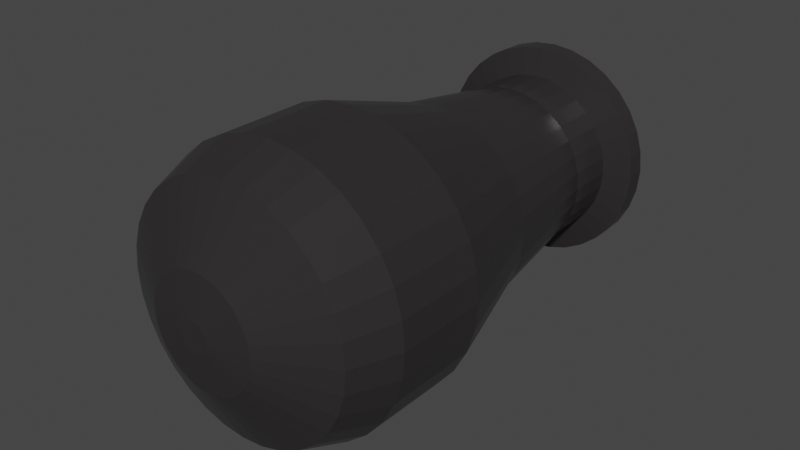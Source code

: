 # Source: Cannon.blend  (saved by Blender 2.83.19; exported with 4.5.12 LTS)
import bpy
from mathutils import Matrix  # noqa: F401  (used for matrix-valued properties, if any)

bpy.ops.wm.read_factory_settings(use_empty=True)
scene = bpy.context.scene
scene.name = 'Scene'

# ---- collections
col_collection = bpy.data.collections.new('Collection'); scene.collection.children.link(col_collection)

# ---- materials (node trees are filled in below, after node groups)
mat_x = bpy.data.materials.new('Материал')
mat_x.use_transparent_shadow = False

# ---- material node trees
mat_x.use_nodes = True; mat_x.node_tree.nodes.clear()
_N = mat_x.node_tree.nodes; _L = mat_x.node_tree.links
n0 = _N.new('ShaderNodeBsdfPrincipled'); n0.name = 'Principled BSDF'; n0.location = (10, 300)
n0.distribution = 'GGX'
n0.subsurface_method = 'BURLEY'
n0.inputs[0].default_value = (0.02879, 0.02561, 0.02661, 1.0)
n0.inputs[2].default_value = 0.2318
n0.inputs[3].default_value = 1.45
n0.inputs[13].default_value = 0.5136
n0.inputs[27].default_value = (0.0, 0.0, 0.0, 1.0)
n0.inputs[28].default_value = 1.0
n1 = _N.new('ShaderNodeOutputMaterial'); n1.name = 'Material Output'; n1.location = (300, 300)
_L.new(n0.outputs[0], n1.inputs[0])
n1.is_active_output = True

# ---- world
world_world = bpy.data.worlds.new('World'); scene.world = world_world
world_world.use_nodes = True; world_world.node_tree.nodes.clear()
_N = world_world.node_tree.nodes; _L = world_world.node_tree.links
n0 = _N.new('ShaderNodeOutputWorld'); n0.name = 'World Output'; n0.location = (300, 300)
n1 = _N.new('ShaderNodeBackground'); n1.name = 'Background'; n1.location = (10, 300)
n1.inputs[0].default_value = (0.05088, 0.05088, 0.05088, 1.0)
_L.new(n1.outputs[0], n0.inputs[0])
n0.is_active_output = True
world_world.color = (0.05088, 0.05088, 0.05088)
world_world.use_sun_shadow = False
world_world.sun_shadow_jitter_overblur = 0.0

# ---- meshes
me_x = bpy.data.meshes.new('Цилиндр')
me_x.from_pydata([(0.0, 1.0, -1.0), (0.0, 1.0, 1.0), (0.1951, 0.9808, -1.0), (0.1951, 0.9808, 1.0), (0.3827, 0.9239, -1.0), (0.3827, 0.9239, 1.0), (0.5556, 0.8315, -1.0), (0.5556, 0.8315, 1.0), (0.7071, 0.7071, -1.0), (0.7071, 0.7071, 1.0), (0.8315, 0.5556, -1.0), (0.8315, 0.5556, 1.0), (0.9239, 0.3827, -1.0), (0.9239, 0.3827, 1.0), (0.9808, 0.1951, -1.0), (0.9808, 0.1951, 1.0), (1.0, 7.55e-08, -1.0), (1.0, 7.55e-08, 1.0), (0.9808, -0.1951, -1.0), (0.9808, -0.1951, 1.0), (0.9239, -0.3827, -1.0), (0.9239, -0.3827, 1.0), (0.8315, -0.5556, -1.0), (0.8315, -0.5556, 1.0), (0.7071, -0.7071, -1.0), (0.7071, -0.7071, 1.0), (0.5556, -0.8315, -1.0), (0.5556, -0.8315, 1.0), (0.3827, -0.9239, -1.0), (0.3827, -0.9239, 1.0), (0.1951, -0.9808, -1.0), (0.1951, -0.9808, 1.0), (-3.258e-07, -1.0, -1.0), (-3.258e-07, -1.0, 1.0), (-0.1951, -0.9808, -1.0), (-0.1951, -0.9808, 1.0), (-0.3827, -0.9239, -1.0), (-0.3827, -0.9239, 1.0), (-0.5556, -0.8315, -1.0), (-0.5556, -0.8315, 1.0), (-0.7071, -0.7071, -1.0), (-0.7071, -0.7071, 1.0), (-0.8315, -0.5556, -1.0), (-0.8315, -0.5556, 1.0), (-0.9239, -0.3827, -1.0), (-0.9239, -0.3827, 1.0), (-0.9808, -0.1951, -1.0), (-0.9808, -0.1951, 1.0), (-1.0, 9.656e-07, -1.0), (-1.0, 9.656e-07, 1.0), (-0.9808, 0.1951, -1.0), (-0.9808, 0.1951, 1.0), (-0.9239, 0.3827, -1.0), (-0.9239, 0.3827, 1.0), (-0.8315, 0.5556, -1.0), (-0.8315, 0.5556, 1.0), (-0.7071, 0.7071, -1.0), (-0.7071, 0.7071, 1.0), (-0.5556, 0.8315, -1.0), (-0.5556, 0.8315, 1.0), (-0.3827, 0.9239, -1.0), (-0.3827, 0.9239, 1.0), (-0.1951, 0.9808, -1.0), (-0.1951, 0.9808, 1.0), (-3.244e-10, 0.7456, 3.478), (0.1455, 0.7313, 3.478), (0.2853, 0.6888, 3.478), (0.4142, 0.6199, 3.478), (0.5272, 0.5272, 3.478), (0.6199, 0.4142, 3.478), (0.6888, 0.2853, 3.478), (0.7313, 0.1455, 3.478), (0.7456, 1.328e-07, 3.478), (0.7313, -0.1455, 3.478), (0.6888, -0.2853, 3.478), (0.6199, -0.4142, 3.478), (0.5272, -0.5272, 3.478), (0.4142, -0.6199, 3.478), (0.2853, -0.6888, 3.478), (0.1455, -0.7313, 3.478), (-2.433e-07, -0.7456, 3.478), (-0.1455, -0.7313, 3.478), (-0.2853, -0.6888, 3.478), (-0.4142, -0.6199, 3.478), (-0.5272, -0.5272, 3.478), (-0.6199, -0.4142, 3.478), (-0.6888, -0.2853, 3.478), (-0.7313, -0.1455, 3.478), (-0.7456, 7.965e-07, 3.478), (-0.7313, 0.1455, 3.478), (-0.6888, 0.2853, 3.478), (-0.6199, 0.4142, 3.478), (-0.5272, 0.5272, 3.478), (-0.4142, 0.6199, 3.478), (-0.2853, 0.6888, 3.478), (-0.1455, 0.7313, 3.478), (8.265e-08, 0.6128, 6.075), (0.1195, 0.601, 6.075), (0.2345, 0.5661, 6.075), (0.3404, 0.5095, 6.075), (0.4333, 0.4333, 6.075), (0.5095, 0.3404, 6.075), (0.5661, 0.2345, 6.075), (0.601, 0.1195, 6.075), (0.6128, 1.624e-07, 6.075), (0.601, -0.1195, 6.075), (0.5661, -0.2345, 6.075), (0.5095, -0.3404, 6.075), (0.4333, -0.4333, 6.075), (0.3404, -0.5095, 6.075), (0.2345, -0.5661, 6.075), (0.1195, -0.601, 6.075), (-1.17e-07, -0.6128, 6.075), (-0.1195, -0.601, 6.075), (-0.2345, -0.5661, 6.075), (-0.3404, -0.5095, 6.075), (-0.4333, -0.4333, 6.075), (-0.5095, -0.3404, 6.075), (-0.5661, -0.2345, 6.075), (-0.601, -0.1195, 6.075), (-0.6128, 7.078e-07, 6.075), (-0.601, 0.1195, 6.075), (-0.5661, 0.2345, 6.075), (-0.5095, 0.3404, 6.075), (-0.4333, 0.4333, 6.075), (-0.3404, 0.5095, 6.075), (-0.2345, 0.5661, 6.075), (-0.1195, 0.601, 6.075), (1.218e-07, 0.6128, 7.099), (0.1195, 0.601, 7.099), (0.2345, 0.5661, 7.099), (0.3404, 0.5095, 7.099), (0.4333, 0.4333, 7.099), (0.5095, 0.3404, 7.099), (0.5661, 0.2345, 7.099), (0.601, 0.1195, 7.099), (0.6128, 1.624e-07, 7.099), (0.601, -0.1195, 7.099), (0.5661, -0.2345, 7.099), (0.5095, -0.3404, 7.099), (0.4333, -0.4333, 7.099), (0.3404, -0.5095, 7.099), (0.2345, -0.5661, 7.099), (0.1195, -0.601, 7.099), (-7.786e-08, -0.6128, 7.099), (-0.1195, -0.601, 7.099), (-0.2345, -0.5661, 7.099), (-0.3404, -0.5095, 7.099), (-0.4333, -0.4333, 7.099), (-0.5095, -0.3404, 7.099), (-0.5661, -0.2345, 7.099), (-0.601, -0.1195, 7.099), (-0.6128, 7.078e-07, 7.099), (-0.601, 0.1195, 7.099), (-0.5661, 0.2345, 7.099), (-0.5095, 0.3404, 7.099), (-0.4333, 0.4333, 7.099), (-0.3404, 0.5095, 7.099), (-0.2345, 0.5661, 7.099), (-0.1195, 0.601, 7.099), (-2.404e-09, 0.8089, 7.266), (0.1578, 0.7934, 7.266), (0.3096, 0.7473, 7.266), (0.4494, 0.6726, 7.266), (0.572, 0.572, 7.266), (0.6726, 0.4494, 7.266), (0.7473, 0.3096, 7.266), (0.7934, 0.1578, 7.266), (0.8089, 1.163e-07, 7.266), (0.7934, -0.1578, 7.266), (0.7473, -0.3096, 7.266), (0.6726, -0.4494, 7.266), (0.572, -0.572, 7.266), (0.4494, -0.6726, 7.266), (0.3096, -0.7473, 7.266), (0.1578, -0.7934, 7.266), (-2.66e-07, -0.8089, 7.266), (-0.1578, -0.7934, 7.266), (-0.3096, -0.7473, 7.266), (-0.4494, -0.6726, 7.266), (-0.572, -0.572, 7.266), (-0.6726, -0.4494, 7.266), (-0.7473, -0.3096, 7.266), (-0.7934, -0.1578, 7.266), (-0.8089, 8.363e-07, 7.266), (-0.7934, 0.1578, 7.266), (-0.7473, 0.3096, 7.266), (-0.6726, 0.4494, 7.266), (-0.572, 0.572, 7.266), (-0.4494, 0.6726, 7.266), (-0.3096, 0.7473, 7.266), (-0.1578, 0.7934, 7.266), (-1.069e-07, 0.5044, 7.695), (0.0984, 0.4947, 7.695), (0.193, 0.466, 7.695), (0.2802, 0.4194, 7.695), (0.3566, 0.3566, 7.695), (0.4194, 0.2802, 7.695), (0.466, 0.193, 7.695), (0.4947, 0.0984, 7.695), (0.5044, 1.163e-07, 7.695), (0.4947, -0.0984, 7.695), (0.466, -0.193, 7.695), (0.4194, -0.2802, 7.695), (0.3566, -0.3566, 7.695), (0.2802, -0.4194, 7.695), (0.193, -0.466, 7.695), (0.0984, -0.4947, 7.695), (-2.017e-07, -0.5044, 7.695), (-0.0984, -0.4947, 7.695), (-0.193, -0.466, 7.695), (-0.2802, -0.4194, 7.695), (-0.3566, -0.3566, 7.695), (-0.4194, -0.2802, 7.695), (-0.466, -0.193, 7.695), (-0.4947, -0.0984, 7.695), (-0.5044, 6.071e-07, 7.695), (-0.4947, 0.0984, 7.695), (-0.466, 0.193, 7.695), (-0.4194, 0.2802, 7.695), (-0.3566, 0.3566, 7.695), (-0.2802, 0.4194, 7.695), (-0.193, 0.466, 7.695), (-0.0984, 0.4947, 7.695), (0.1578, 0.7934, 7.695), (4.833e-09, 0.8089, 7.695), (0.3096, 0.7473, 7.695), (0.4494, 0.6726, 7.695), (0.572, 0.572, 7.695), (0.6726, 0.4494, 7.695), (0.7473, 0.3096, 7.695), (0.7934, 0.1578, 7.695), (0.8089, 1.163e-07, 7.695), (0.7934, -0.1578, 7.695), (0.7473, -0.3096, 7.695), (0.6726, -0.4494, 7.695), (0.572, -0.572, 7.695), (0.4494, -0.6726, 7.695), (0.3096, -0.7473, 7.695), (0.1578, -0.7934, 7.695), (-2.587e-07, -0.8089, 7.695), (-0.1578, -0.7934, 7.695), (-0.3096, -0.7473, 7.695), (-0.4494, -0.6726, 7.695), (-0.572, -0.572, 7.695), (-0.6726, -0.4494, 7.695), (-0.7473, -0.3096, 7.695), (-0.7934, -0.1578, 7.695), (-0.8089, 8.363e-07, 7.695), (-0.7934, 0.1578, 7.695), (-0.7473, 0.3096, 7.695), (-0.6726, 0.4494, 7.695), (-0.572, 0.572, 7.695), (-0.4494, 0.6726, 7.695), (-0.3096, 0.7473, 7.695), (-0.1578, 0.7934, 7.695), (3.99e-07, 0.5044, -0.07578), (0.0984, 0.4947, -0.07578), (0.193, 0.466, -0.07578), (0.2802, 0.4194, -0.07578), (0.3566, 0.3566, -0.07578), (0.4194, 0.2802, -0.07578), (0.466, 0.193, -0.07578), (0.4947, 0.0984, -0.07578), (0.5044, 1.163e-07, -0.07578), (0.4947, -0.0984, -0.07578), (0.466, -0.193, -0.07578), (0.4194, -0.2802, -0.07578), (0.3566, -0.3566, -0.07578), (0.2802, -0.4194, -0.07578), (0.193, -0.466, -0.07578), (0.0984, -0.4947, -0.07578), (3.042e-07, -0.5044, -0.07578), (-0.0984, -0.4947, -0.07578), (-0.193, -0.466, -0.07578), (-0.2802, -0.4194, -0.07578), (-0.3566, -0.3566, -0.07578), (-0.4194, -0.2802, -0.07578), (-0.466, -0.193, -0.07578), (-0.4947, -0.0984, -0.07578), (-0.5044, 6.071e-07, -0.07578), (-0.4947, 0.0984, -0.07578), (-0.466, 0.193, -0.07578), (-0.4194, 0.2802, -0.07578), (-0.3566, 0.3566, -0.07578), (-0.2802, 0.4194, -0.07578), (-0.193, 0.466, -0.07578), (-0.09839, 0.4947, -0.07578), (1.333e-08, 0.8716, -2.009), (0.17, 0.8549, -2.009), (0.3335, 0.8053, -2.009), (0.4842, 0.7247, -2.009), (0.6163, 0.6163, -2.009), (0.7247, 0.4842, -2.009), (0.8053, 0.3335, -2.009), (0.8549, 0.17, -2.009), (0.8716, 1.044e-07, -2.009), (0.8549, -0.17, -2.009), (0.8053, -0.3335, -2.009), (0.7247, -0.4842, -2.009), (0.6163, -0.6163, -2.009), (0.4842, -0.7247, -2.009), (0.3335, -0.8053, -2.009), (0.17, -0.8549, -2.009), (-2.707e-07, -0.8716, -2.009), (-0.17, -0.8549, -2.009), (-0.3335, -0.8053, -2.009), (-0.4842, -0.7247, -2.009), (-0.6163, -0.6163, -2.009), (-0.7247, -0.4842, -2.009), (-0.8053, -0.3335, -2.009), (-0.8549, -0.17, -2.009), (-0.8716, 8.802e-07, -2.009), (-0.8549, 0.17, -2.009), (-0.8053, 0.3335, -2.009), (-0.7247, 0.4842, -2.009), (-0.6163, 0.6163, -2.009), (-0.4842, 0.7247, -2.009), (-0.3335, 0.8053, -2.009), (-0.17, 0.8549, -2.009), (4.466e-08, 0.3993, -2.737), (0.07789, 0.3916, -2.737), (0.1528, 0.3689, -2.737), (0.2218, 0.332, -2.737), (0.2823, 0.2823, -2.737), (0.332, 0.2218, -2.737), (0.3689, 0.1528, -2.737), (0.3916, 0.07789, -2.737), (0.3993, 2.13e-07, -2.737), (0.3916, -0.07789, -2.737), (0.3689, -0.1528, -2.737), (0.332, -0.2218, -2.737), (0.2823, -0.2823, -2.737), (0.2218, -0.332, -2.737), (0.1528, -0.3689, -2.737), (0.07789, -0.3916, -2.737), (-8.543e-08, -0.3993, -2.737), (-0.07789, -0.3916, -2.737), (-0.1528, -0.3689, -2.737), (-0.2218, -0.332, -2.737), (-0.2823, -0.2823, -2.737), (-0.332, -0.2218, -2.737), (-0.3689, -0.1528, -2.737), (-0.3916, -0.07789, -2.737), (-0.3993, 5.683e-07, -2.737), (-0.3916, 0.07789, -2.737), (-0.3689, 0.1528, -2.737), (-0.332, 0.2218, -2.737), (-0.2823, 0.2823, -2.737), (-0.2218, 0.332, -2.737), (-0.1528, 0.3689, -2.737), (-0.07789, 0.3916, -2.737), (8.448e-08, 0.1083, -2.891), (0.02113, 0.1062, -2.891), (0.04145, 0.1001, -2.891), (0.06018, 0.09006, -2.891), (0.07659, 0.07659, -2.891), (0.09006, 0.06018, -2.891), (0.1001, 0.04145, -2.891), (0.1062, 0.02113, -2.891), (0.1083, 2.826e-07, -2.891), (0.1062, -0.02113, -2.891), (0.1001, -0.04145, -2.891), (0.09006, -0.06018, -2.891), (0.07659, -0.07659, -2.891), (0.06018, -0.09006, -2.891), (0.04145, -0.1001, -2.891), (0.02113, -0.1062, -2.891), (4.918e-08, -0.1083, -2.891), (-0.02113, -0.1062, -2.891), (-0.04145, -0.1001, -2.891), (-0.06018, -0.09006, -2.891), (-0.07659, -0.07659, -2.891), (-0.09006, -0.06018, -2.891), (-0.1001, -0.04145, -2.891), (-0.1062, -0.02113, -2.891), (-0.1083, 3.79e-07, -2.891), (-0.1062, 0.02113, -2.891), (-0.1001, 0.04145, -2.891), (-0.09006, 0.06018, -2.891), (-0.07659, 0.07659, -2.891), (-0.06018, 0.09006, -2.891), (-0.04145, 0.1001, -2.891), (-0.02113, 0.1062, -2.891)], [], [(0, 1, 3, 2), (2, 3, 5, 4), (4, 5, 7, 6), (6, 7, 9, 8), (8, 9, 11, 10), (10, 11, 13, 12), (12, 13, 15, 14), (14, 15, 17, 16), (16, 17, 19, 18), (18, 19, 21, 20), (20, 21, 23, 22), (22, 23, 25, 24), (24, 25, 27, 26), (26, 27, 29, 28), (28, 29, 31, 30), (30, 31, 33, 32), (32, 33, 35, 34), (34, 35, 37, 36), (36, 37, 39, 38), (38, 39, 41, 40), (40, 41, 43, 42), (42, 43, 45, 44), (44, 45, 47, 46), (46, 47, 49, 48), (48, 49, 51, 50), (50, 51, 53, 52), (52, 53, 55, 54), (54, 55, 57, 56), (56, 57, 59, 58), (58, 59, 61, 60), (45, 43, 85, 86), (60, 61, 63, 62), (62, 63, 1, 0), (16, 18, 297, 296), (88, 87, 119, 120), (63, 61, 94, 95), (19, 17, 72, 73), (37, 35, 81, 82), (55, 53, 90, 91), (11, 9, 68, 69), (29, 27, 77, 78), (47, 45, 86, 87), (3, 1, 64, 65), (1, 63, 95, 64), (21, 19, 73, 74), (39, 37, 82, 83), (57, 55, 91, 92), (13, 11, 69, 70), (31, 29, 78, 79), (49, 47, 87, 88), (5, 3, 65, 66), (23, 21, 74, 75), (41, 39, 83, 84), (59, 57, 92, 93), (15, 13, 70, 71), (33, 31, 79, 80), (51, 49, 88, 89), (7, 5, 66, 67), (25, 23, 75, 76), (43, 41, 84, 85), (61, 59, 93, 94), (17, 15, 71, 72), (35, 33, 80, 81), (53, 51, 89, 90), (9, 7, 67, 68), (27, 25, 76, 77), (123, 122, 154, 155), (75, 74, 106, 107), (89, 88, 120, 121), (76, 75, 107, 108), (90, 89, 121, 122), (77, 76, 108, 109), (91, 90, 122, 123), (78, 77, 109, 110), (65, 64, 96, 97), (92, 91, 123, 124), (79, 78, 110, 111), (66, 65, 97, 98), (93, 92, 124, 125), (80, 79, 111, 112), (67, 66, 98, 99), (94, 93, 125, 126), (81, 80, 112, 113), (68, 67, 99, 100), (95, 94, 126, 127), (82, 81, 113, 114), (69, 68, 100, 101), (64, 95, 127, 96), (83, 82, 114, 115), (70, 69, 101, 102), (84, 83, 115, 116), (71, 70, 102, 103), (85, 84, 116, 117), (72, 71, 103, 104), (86, 85, 117, 118), (73, 72, 104, 105), (87, 86, 118, 119), (74, 73, 105, 106), (131, 130, 162, 163), (110, 109, 141, 142), (97, 96, 128, 129), (124, 123, 155, 156), (111, 110, 142, 143), (98, 97, 129, 130), (125, 124, 156, 157), (112, 111, 143, 144), (99, 98, 130, 131), (126, 125, 157, 158), (113, 112, 144, 145), (100, 99, 131, 132), (127, 126, 158, 159), (114, 113, 145, 146), (101, 100, 132, 133), (96, 127, 159, 128), (115, 114, 146, 147), (102, 101, 133, 134), (116, 115, 147, 148), (103, 102, 134, 135), (117, 116, 148, 149), (104, 103, 135, 136), (118, 117, 149, 150), (105, 104, 136, 137), (119, 118, 150, 151), (106, 105, 137, 138), (120, 119, 151, 152), (107, 106, 138, 139), (121, 120, 152, 153), (108, 107, 139, 140), (122, 121, 153, 154), (109, 108, 140, 141), (166, 165, 229, 230), (158, 157, 189, 190), (145, 144, 176, 177), (132, 131, 163, 164), (159, 158, 190, 191), (146, 145, 177, 178), (133, 132, 164, 165), (128, 159, 191, 160), (147, 146, 178, 179), (134, 133, 165, 166), (148, 147, 179, 180), (135, 134, 166, 167), (149, 148, 180, 181), (136, 135, 167, 168), (150, 149, 181, 182), (137, 136, 168, 169), (151, 150, 182, 183), (138, 137, 169, 170), (152, 151, 183, 184), (139, 138, 170, 171), (153, 152, 184, 185), (140, 139, 171, 172), (154, 153, 185, 186), (141, 140, 172, 173), (155, 154, 186, 187), (142, 141, 173, 174), (129, 128, 160, 161), (156, 155, 187, 188), (143, 142, 174, 175), (130, 129, 161, 162), (157, 156, 188, 189), (144, 143, 175, 176), (204, 203, 267, 268), (180, 179, 243, 244), (167, 166, 230, 231), (181, 180, 244, 245), (168, 167, 231, 232), (182, 181, 245, 246), (169, 168, 232, 233), (183, 182, 246, 247), (170, 169, 233, 234), (184, 183, 247, 248), (171, 170, 234, 235), (185, 184, 248, 249), (172, 171, 235, 236), (186, 185, 249, 250), (173, 172, 236, 237), (187, 186, 250, 251), (174, 173, 237, 238), (161, 160, 225, 224), (188, 187, 251, 252), (175, 174, 238, 239), (162, 161, 224, 226), (189, 188, 252, 253), (176, 175, 239, 240), (163, 162, 226, 227), (190, 189, 253, 254), (177, 176, 240, 241), (164, 163, 227, 228), (191, 190, 254, 255), (178, 177, 241, 242), (165, 164, 228, 229), (160, 191, 255, 225), (179, 178, 242, 243), (192, 193, 224, 225), (193, 194, 226, 224), (194, 195, 227, 226), (195, 196, 228, 227), (196, 197, 229, 228), (197, 198, 230, 229), (198, 199, 231, 230), (199, 200, 232, 231), (200, 201, 233, 232), (201, 202, 234, 233), (202, 203, 235, 234), (203, 204, 236, 235), (204, 205, 237, 236), (205, 206, 238, 237), (206, 207, 239, 238), (207, 208, 240, 239), (208, 209, 241, 240), (209, 210, 242, 241), (210, 211, 243, 242), (211, 212, 244, 243), (212, 213, 245, 244), (213, 214, 246, 245), (214, 215, 247, 246), (215, 216, 248, 247), (216, 217, 249, 248), (217, 218, 250, 249), (218, 219, 251, 250), (219, 220, 252, 251), (220, 221, 253, 252), (221, 222, 254, 253), (222, 223, 255, 254), (223, 192, 225, 255), (257, 256, 287, 286, 285, 284, 283, 282, 281, 280, 279, 278, 277, 276, 275, 274, 273, 272, 271, 270, 269, 268, 267, 266, 265, 264, 263, 262, 261, 260, 259, 258), (218, 217, 281, 282), (205, 204, 268, 269), (219, 218, 282, 283), (206, 205, 269, 270), (193, 192, 256, 257), (220, 219, 283, 284), (207, 206, 270, 271), (194, 193, 257, 258), (221, 220, 284, 285), (208, 207, 271, 272), (195, 194, 258, 259), (222, 221, 285, 286), (209, 208, 272, 273), (196, 195, 259, 260), (223, 222, 286, 287), (210, 209, 273, 274), (197, 196, 260, 261), (192, 223, 287, 256), (211, 210, 274, 275), (198, 197, 261, 262), (212, 211, 275, 276), (199, 198, 262, 263), (213, 212, 276, 277), (200, 199, 263, 264), (214, 213, 277, 278), (201, 200, 264, 265), (215, 214, 278, 279), (202, 201, 265, 266), (216, 215, 279, 280), (203, 202, 266, 267), (217, 216, 280, 281), (305, 306, 338, 337), (34, 36, 306, 305), (52, 54, 315, 314), (8, 10, 293, 292), (26, 28, 302, 301), (44, 46, 311, 310), (0, 2, 289, 288), (62, 0, 288, 319), (18, 20, 298, 297), (36, 38, 307, 306), (54, 56, 316, 315), (10, 12, 294, 293), (28, 30, 303, 302), (46, 48, 312, 311), (2, 4, 290, 289), (20, 22, 299, 298), (38, 40, 308, 307), (56, 58, 317, 316), (12, 14, 295, 294), (30, 32, 304, 303), (48, 50, 313, 312), (4, 6, 291, 290), (22, 24, 300, 299), (40, 42, 309, 308), (58, 60, 318, 317), (14, 16, 296, 295), (32, 34, 305, 304), (50, 52, 314, 313), (6, 8, 292, 291), (24, 26, 301, 300), (42, 44, 310, 309), (60, 62, 319, 318), (340, 341, 373, 372), (292, 293, 325, 324), (319, 288, 320, 351), (306, 307, 339, 338), (293, 294, 326, 325), (307, 308, 340, 339), (294, 295, 327, 326), (308, 309, 341, 340), (295, 296, 328, 327), (309, 310, 342, 341), (296, 297, 329, 328), (310, 311, 343, 342), (297, 298, 330, 329), (311, 312, 344, 343), (298, 299, 331, 330), (312, 313, 345, 344), (299, 300, 332, 331), (313, 314, 346, 345), (300, 301, 333, 332), (314, 315, 347, 346), (301, 302, 334, 333), (288, 289, 321, 320), (315, 316, 348, 347), (302, 303, 335, 334), (289, 290, 322, 321), (316, 317, 349, 348), (303, 304, 336, 335), (290, 291, 323, 322), (317, 318, 350, 349), (304, 305, 337, 336), (291, 292, 324, 323), (318, 319, 351, 350), (352, 353, 354, 355, 356, 357, 358, 359, 360, 361, 362, 363, 364, 365, 366, 367, 368, 369, 370, 371, 372, 373, 374, 375, 376, 377, 378, 379, 380, 381, 382, 383), (327, 328, 360, 359), (341, 342, 374, 373), (328, 329, 361, 360), (342, 343, 375, 374), (329, 330, 362, 361), (343, 344, 376, 375), (330, 331, 363, 362), (344, 345, 377, 376), (331, 332, 364, 363), (345, 346, 378, 377), (332, 333, 365, 364), (346, 347, 379, 378), (333, 334, 366, 365), (320, 321, 353, 352), (347, 348, 380, 379), (334, 335, 367, 366), (321, 322, 354, 353), (348, 349, 381, 380), (335, 336, 368, 367), (322, 323, 355, 354), (349, 350, 382, 381), (336, 337, 369, 368), (323, 324, 356, 355), (350, 351, 383, 382), (337, 338, 370, 369), (324, 325, 357, 356), (351, 320, 352, 383), (338, 339, 371, 370), (325, 326, 358, 357), (339, 340, 372, 371), (326, 327, 359, 358)])
_uv = me_x.uv_layers.new(name='UVКарта')
_uv.uv.foreach_set('vector', [1.0, 0.5, 1.0, 1.0, 0.9688, 1.0, 0.9688, 0.5, 0.9688, 0.5, 0.9688, 1.0, 0.9375, 1.0, 0.9375, 0.5, 0.9375, 0.5, 0.9375, 1.0, 0.9062, 1.0, 0.9062, 0.5, 0.9062, 0.5, 0.9062, 1.0, 0.875, 1.0, 0.875, 0.5, 0.875, 0.5, 0.875, 1.0, 0.8438, 1.0, 0.8438, 0.5, 0.8438, 0.5, 0.8438, 1.0, 0.8125, 1.0, 0.8125, 0.5, 0.8125, 0.5, 0.8125, 1.0, 0.7812, 1.0, 0.7812, 0.5, 0.7812, 0.5, 0.7812, 1.0, 0.75, 1.0, 0.75, 0.5, 0.75, 0.5, 0.75, 1.0, 0.7188, 1.0, 0.7188, 0.5, 0.7188, 0.5, 0.7188, 1.0, 0.6875, 1.0, 0.6875, 0.5, 0.6875, 0.5, 0.6875, 1.0, 0.6562, 1.0, 0.6562, 0.5, 0.6562, 0.5, 0.6562, 1.0, 0.625, 1.0, 0.625, 0.5, 0.625, 0.5, 0.625, 1.0, 0.5938, 1.0, 0.5938, 0.5, 0.5938, 0.5, 0.5938, 1.0, 0.5625, 1.0, 0.5625, 0.5, 0.5625, 0.5, 0.5625, 1.0, 0.5312, 1.0, 0.5312, 0.5, 0.5312, 0.5, 0.5312, 1.0, 0.5, 1.0, 0.5, 0.5, 0.5, 0.5, 0.5, 1.0, 0.4688, 1.0, 0.4688, 0.5, 0.4688, 0.5, 0.4688, 1.0, 0.4375, 1.0, 0.4375, 0.5, 0.4375, 0.5, 0.4375, 1.0, 0.4062, 1.0, 0.4062, 0.5, 0.4062, 0.5, 0.4062, 1.0, 0.375, 1.0, 0.375, 0.5, 0.375, 0.5, 0.375, 1.0, 0.3438, 1.0, 0.3438, 0.5, 0.3438, 0.5, 0.3438, 1.0, 0.3125, 1.0, 0.3125, 0.5, 0.3125, 0.5, 0.3125, 1.0, 0.2812, 1.0, 0.2812, 0.5, 0.2812, 0.5, 0.2812, 1.0, 0.25, 1.0, 0.25, 0.5, 0.25, 0.5, 0.25, 1.0, 0.2188, 1.0, 0.2188, 0.5, 0.2188, 0.5, 0.2188, 1.0, 0.1875, 1.0, 0.1875, 0.5, 0.1875, 0.5, 0.1875, 1.0, 0.1562, 1.0, 0.1562, 0.5, 0.1562, 0.5, 0.1562, 1.0, 0.125, 1.0, 0.125, 0.5, 0.125, 0.5, 0.125, 1.0, 0.09375, 1.0, 0.09375, 0.5, 0.09375, 0.5, 0.09375, 1.0, 0.0625, 1.0, 0.0625, 0.5, 0.3125, 1.0, 0.3438, 1.0, 0.3438, 1.0, 0.3125, 1.0, 0.0625, 0.5, 0.0625, 1.0, 0.03125, 1.0, 0.03125, 0.5, 0.03125, 0.5, 0.03125, 1.0, 0.0, 1.0, 0.0, 0.5, 0.75, 0.5, 0.7188, 0.5, 0.7188, 0.5, 0.75, 0.5, 0.25, 1.0, 0.2812, 1.0, 0.2812, 1.0, 0.25, 1.0, 0.03125, 1.0, 0.0625, 1.0, 0.0625, 1.0, 0.03125, 1.0, 0.7188, 1.0, 0.75, 1.0, 0.75, 1.0, 0.7188, 1.0, 0.4375, 1.0, 0.4688, 1.0, 0.4688, 1.0, 0.4375, 1.0, 0.1562, 1.0, 0.1875, 1.0, 0.1875, 1.0, 0.1562, 1.0, 0.8438, 1.0, 0.875, 1.0, 0.875, 1.0, 0.8438, 1.0, 0.5625, 1.0, 0.5938, 1.0, 0.5938, 1.0, 0.5625, 1.0, 0.2812, 1.0, 0.3125, 1.0, 0.3125, 1.0, 0.2812, 1.0, 0.9688, 1.0, 1.0, 1.0, 1.0, 1.0, 0.9688, 1.0, 0.0, 1.0, 0.03125, 1.0, 0.03125, 1.0, 0.0, 1.0, 0.6875, 1.0, 0.7188, 1.0, 0.7188, 1.0, 0.6875, 1.0, 0.4062, 1.0, 0.4375, 1.0, 0.4375, 1.0, 0.4062, 1.0, 0.125, 1.0, 0.1562, 1.0, 0.1562, 1.0, 0.125, 1.0, 0.8125, 1.0, 0.8438, 1.0, 0.8438, 1.0, 0.8125, 1.0, 0.5312, 1.0, 0.5625, 1.0, 0.5625, 1.0, 0.5312, 1.0, 0.25, 1.0, 0.2812, 1.0, 0.2812, 1.0, 0.25, 1.0, 0.9375, 1.0, 0.9688, 1.0, 0.9688, 1.0, 0.9375, 1.0, 0.6562, 1.0, 0.6875, 1.0, 0.6875, 1.0, 0.6562, 1.0, 0.375, 1.0, 0.4062, 1.0, 0.4062, 1.0, 0.375, 1.0, 0.09375, 1.0, 0.125, 1.0, 0.125, 1.0, 0.09375, 1.0, 0.7812, 1.0, 0.8125, 1.0, 0.8125, 1.0, 0.7812, 1.0, 0.5, 1.0, 0.5312, 1.0, 0.5312, 1.0, 0.5, 1.0, 0.2188, 1.0, 0.25, 1.0, 0.25, 1.0, 0.2188, 1.0, 0.9062, 1.0, 0.9375, 1.0, 0.9375, 1.0, 0.9062, 1.0, 0.625, 1.0, 0.6562, 1.0, 0.6562, 1.0, 0.625, 1.0, 0.3438, 1.0, 0.375, 1.0, 0.375, 1.0, 0.3438, 1.0, 0.0625, 1.0, 0.09375, 1.0, 0.09375, 1.0, 0.0625, 1.0, 0.75, 1.0, 0.7812, 1.0, 0.7812, 1.0, 0.75, 1.0, 0.4688, 1.0, 0.5, 1.0, 0.5, 1.0, 0.4688, 1.0, 0.1875, 1.0, 0.2188, 1.0, 0.2188, 1.0, 0.1875, 1.0, 0.875, 1.0, 0.9062, 1.0, 0.9062, 1.0, 0.875, 1.0, 0.5938, 1.0, 0.625, 1.0, 0.625, 1.0, 0.5938, 1.0, 0.1562, 1.0, 0.1875, 1.0, 0.1875, 1.0, 0.1562, 1.0, 0.6562, 1.0, 0.6875, 1.0, 0.6875, 1.0, 0.6562, 1.0, 0.2188, 1.0, 0.25, 1.0, 0.25, 1.0, 0.2188, 1.0, 0.625, 1.0, 0.6562, 1.0, 0.6562, 1.0, 0.625, 1.0, 0.1875, 1.0, 0.2188, 1.0, 0.2188, 1.0, 0.1875, 1.0, 0.5938, 1.0, 0.625, 1.0, 0.625, 1.0, 0.5938, 1.0, 0.1562, 1.0, 0.1875, 1.0, 0.1875, 1.0, 0.1562, 1.0, 0.5625, 1.0, 0.5938, 1.0, 0.5938, 1.0, 0.5625, 1.0, 0.9688, 1.0, 1.0, 1.0, 1.0, 1.0, 0.9688, 1.0, 0.125, 1.0, 0.1562, 1.0, 0.1562, 1.0, 0.125, 1.0, 0.5312, 1.0, 0.5625, 1.0, 0.5625, 1.0, 0.5312, 1.0, 0.9375, 1.0, 0.9688, 1.0, 0.9688, 1.0, 0.9375, 1.0, 0.09375, 1.0, 0.125, 1.0, 0.125, 1.0, 0.09375, 1.0, 0.5, 1.0, 0.5312, 1.0, 0.5312, 1.0, 0.5, 1.0, 0.9062, 1.0, 0.9375, 1.0, 0.9375, 1.0, 0.9062, 1.0, 0.0625, 1.0, 0.09375, 1.0, 0.09375, 1.0, 0.0625, 1.0, 0.4688, 1.0, 0.5, 1.0, 0.5, 1.0, 0.4688, 1.0, 0.875, 1.0, 0.9062, 1.0, 0.9062, 1.0, 0.875, 1.0, 0.03125, 1.0, 0.0625, 1.0, 0.0625, 1.0, 0.03125, 1.0, 0.4375, 1.0, 0.4688, 1.0, 0.4688, 1.0, 0.4375, 1.0, 0.8438, 1.0, 0.875, 1.0, 0.875, 1.0, 0.8438, 1.0, 0.0, 1.0, 0.03125, 1.0, 0.03125, 1.0, 0.0, 1.0, 0.4062, 1.0, 0.4375, 1.0, 0.4375, 1.0, 0.4062, 1.0, 0.8125, 1.0, 0.8438, 1.0, 0.8438, 1.0, 0.8125, 1.0, 0.375, 1.0, 0.4062, 1.0, 0.4062, 1.0, 0.375, 1.0, 0.7812, 1.0, 0.8125, 1.0, 0.8125, 1.0, 0.7812, 1.0, 0.3438, 1.0, 0.375, 1.0, 0.375, 1.0, 0.3438, 1.0, 0.75, 1.0, 0.7812, 1.0, 0.7812, 1.0, 0.75, 1.0, 0.3125, 1.0, 0.3438, 1.0, 0.3438, 1.0, 0.3125, 1.0, 0.7188, 1.0, 0.75, 1.0, 0.75, 1.0, 0.7188, 1.0, 0.2812, 1.0, 0.3125, 1.0, 0.3125, 1.0, 0.2812, 1.0, 0.6875, 1.0, 0.7188, 1.0, 0.7188, 1.0, 0.6875, 1.0, 0.9062, 1.0, 0.9375, 1.0, 0.9375, 1.0, 0.9062, 1.0, 0.5625, 1.0, 0.5938, 1.0, 0.5938, 1.0, 0.5625, 1.0, 0.9688, 1.0, 1.0, 1.0, 1.0, 1.0, 0.9688, 1.0, 0.125, 1.0, 0.1562, 1.0, 0.1562, 1.0, 0.125, 1.0, 0.5312, 1.0, 0.5625, 1.0, 0.5625, 1.0, 0.5312, 1.0, 0.9375, 1.0, 0.9688, 1.0, 0.9688, 1.0, 0.9375, 1.0, 0.09375, 1.0, 0.125, 1.0, 0.125, 1.0, 0.09375, 1.0, 0.5, 1.0, 0.5312, 1.0, 0.5312, 1.0, 0.5, 1.0, 0.9062, 1.0, 0.9375, 1.0, 0.9375, 1.0, 0.9062, 1.0, 0.0625, 1.0, 0.09375, 1.0, 0.09375, 1.0, 0.0625, 1.0, 0.4688, 1.0, 0.5, 1.0, 0.5, 1.0, 0.4688, 1.0, 0.875, 1.0, 0.9062, 1.0, 0.9062, 1.0, 0.875, 1.0, 0.03125, 1.0, 0.0625, 1.0, 0.0625, 1.0, 0.03125, 1.0, 0.4375, 1.0, 0.4688, 1.0, 0.4688, 1.0, 0.4375, 1.0, 0.8438, 1.0, 0.875, 1.0, 0.875, 1.0, 0.8438, 1.0, 0.0, 1.0, 0.03125, 1.0, 0.03125, 1.0, 0.0, 1.0, 0.4062, 1.0, 0.4375, 1.0, 0.4375, 1.0, 0.4062, 1.0, 0.8125, 1.0, 0.8438, 1.0, 0.8438, 1.0, 0.8125, 1.0, 0.375, 1.0, 0.4062, 1.0, 0.4062, 1.0, 0.375, 1.0, 0.7812, 1.0, 0.8125, 1.0, 0.8125, 1.0, 0.7812, 1.0, 0.3438, 1.0, 0.375, 1.0, 0.375, 1.0, 0.3438, 1.0, 0.75, 1.0, 0.7812, 1.0, 0.7812, 1.0, 0.75, 1.0, 0.3125, 1.0, 0.3438, 1.0, 0.3438, 1.0, 0.3125, 1.0, 0.7188, 1.0, 0.75, 1.0, 0.75, 1.0, 0.7188, 1.0, 0.2812, 1.0, 0.3125, 1.0, 0.3125, 1.0, 0.2812, 1.0, 0.6875, 1.0, 0.7188, 1.0, 0.7188, 1.0, 0.6875, 1.0, 0.25, 1.0, 0.2812, 1.0, 0.2812, 1.0, 0.25, 1.0, 0.6562, 1.0, 0.6875, 1.0, 0.6875, 1.0, 0.6562, 1.0, 0.2188, 1.0, 0.25, 1.0, 0.25, 1.0, 0.2188, 1.0, 0.625, 1.0, 0.6562, 1.0, 0.6562, 1.0, 0.625, 1.0, 0.1875, 1.0, 0.2188, 1.0, 0.2188, 1.0, 0.1875, 1.0, 0.5938, 1.0, 0.625, 1.0, 0.625, 1.0, 0.5938, 1.0, 0.8125, 1.0, 0.8438, 1.0, 0.8438, 1.0, 0.8125, 1.0, 0.0625, 1.0, 0.09375, 1.0, 0.09375, 1.0, 0.0625, 1.0, 0.4688, 1.0, 0.5, 1.0, 0.5, 1.0, 0.4688, 1.0, 0.875, 1.0, 0.9062, 1.0, 0.9062, 1.0, 0.875, 1.0, 0.03125, 1.0, 0.0625, 1.0, 0.0625, 1.0, 0.03125, 1.0, 0.4375, 1.0, 0.4688, 1.0, 0.4688, 1.0, 0.4375, 1.0, 0.8438, 1.0, 0.875, 1.0, 0.875, 1.0, 0.8438, 1.0, 0.0, 1.0, 0.03125, 1.0, 0.03125, 1.0, 0.0, 1.0, 0.4062, 1.0, 0.4375, 1.0, 0.4375, 1.0, 0.4062, 1.0, 0.8125, 1.0, 0.8438, 1.0, 0.8438, 1.0, 0.8125, 1.0, 0.375, 1.0, 0.4062, 1.0, 0.4062, 1.0, 0.375, 1.0, 0.7812, 1.0, 0.8125, 1.0, 0.8125, 1.0, 0.7812, 1.0, 0.3438, 1.0, 0.375, 1.0, 0.375, 1.0, 0.3438, 1.0, 0.75, 1.0, 0.7812, 1.0, 0.7812, 1.0, 0.75, 1.0, 0.3125, 1.0, 0.3438, 1.0, 0.3438, 1.0, 0.3125, 1.0, 0.7188, 1.0, 0.75, 1.0, 0.75, 1.0, 0.7188, 1.0, 0.2812, 1.0, 0.3125, 1.0, 0.3125, 1.0, 0.2812, 1.0, 0.6875, 1.0, 0.7188, 1.0, 0.7188, 1.0, 0.6875, 1.0, 0.25, 1.0, 0.2812, 1.0, 0.2812, 1.0, 0.25, 1.0, 0.6562, 1.0, 0.6875, 1.0, 0.6875, 1.0, 0.6562, 1.0, 0.2188, 1.0, 0.25, 1.0, 0.25, 1.0, 0.2188, 1.0, 0.625, 1.0, 0.6562, 1.0, 0.6562, 1.0, 0.625, 1.0, 0.1875, 1.0, 0.2188, 1.0, 0.2188, 1.0, 0.1875, 1.0, 0.5938, 1.0, 0.625, 1.0, 0.625, 1.0, 0.5938, 1.0, 0.1562, 1.0, 0.1875, 1.0, 0.1875, 1.0, 0.1562, 1.0, 0.5625, 1.0, 0.5938, 1.0, 0.5938, 1.0, 0.5625, 1.0, 0.9688, 1.0, 1.0, 1.0, 1.0, 1.0, 0.9688, 1.0, 0.125, 1.0, 0.1562, 1.0, 0.1562, 1.0, 0.125, 1.0, 0.5312, 1.0, 0.5625, 1.0, 0.5625, 1.0, 0.5312, 1.0, 0.9375, 1.0, 0.9688, 1.0, 0.9688, 1.0, 0.9375, 1.0, 0.09375, 1.0, 0.125, 1.0, 0.125, 1.0, 0.09375, 1.0, 0.5, 1.0, 0.5312, 1.0, 0.5312, 1.0, 0.5, 1.0, 0.3558, 0.1442, 0.3744, 0.1669, 0.3744, 0.1669, 0.3558, 0.1442, 0.375, 1.0, 0.4062, 1.0, 0.4062, 1.0, 0.375, 1.0, 0.7812, 1.0, 0.8125, 1.0, 0.8125, 1.0, 0.7812, 1.0, 0.3438, 1.0, 0.375, 1.0, 0.375, 1.0, 0.3438, 1.0, 0.75, 1.0, 0.7812, 1.0, 0.7812, 1.0, 0.75, 1.0, 0.3125, 1.0, 0.3438, 1.0, 0.3438, 1.0, 0.3125, 1.0, 0.7188, 1.0, 0.75, 1.0, 0.75, 1.0, 0.7188, 1.0, 0.2812, 1.0, 0.3125, 1.0, 0.3125, 1.0, 0.2812, 1.0, 0.6875, 1.0, 0.7188, 1.0, 0.7188, 1.0, 0.6875, 1.0, 0.25, 1.0, 0.2812, 1.0, 0.2812, 1.0, 0.25, 1.0, 0.6562, 1.0, 0.6875, 1.0, 0.6875, 1.0, 0.6562, 1.0, 0.2188, 1.0, 0.25, 1.0, 0.25, 1.0, 0.2188, 1.0, 0.625, 1.0, 0.6562, 1.0, 0.6562, 1.0, 0.625, 1.0, 0.1875, 1.0, 0.2188, 1.0, 0.2188, 1.0, 0.1875, 1.0, 0.5938, 1.0, 0.625, 1.0, 0.625, 1.0, 0.5938, 1.0, 0.1562, 1.0, 0.1875, 1.0, 0.1875, 1.0, 0.1562, 1.0, 0.5625, 1.0, 0.5938, 1.0, 0.5938, 1.0, 0.5625, 1.0, 0.9688, 1.0, 1.0, 1.0, 1.0, 1.0, 0.9688, 1.0, 0.125, 1.0, 0.1562, 1.0, 0.1562, 1.0, 0.125, 1.0, 0.5312, 1.0, 0.5625, 1.0, 0.5625, 1.0, 0.5312, 1.0, 0.9375, 1.0, 0.9688, 1.0, 0.9688, 1.0, 0.9375, 1.0, 0.09375, 1.0, 0.125, 1.0, 0.125, 1.0, 0.09375, 1.0, 0.5, 1.0, 0.5312, 1.0, 0.5312, 1.0, 0.5, 1.0, 0.9062, 1.0, 0.9375, 1.0, 0.9375, 1.0, 0.9062, 1.0, 0.0625, 1.0, 0.09375, 1.0, 0.09375, 1.0, 0.0625, 1.0, 0.4688, 1.0, 0.5, 1.0, 0.5, 1.0, 0.4688, 1.0, 0.875, 1.0, 0.9062, 1.0, 0.9062, 1.0, 0.875, 1.0, 0.03125, 1.0, 0.0625, 1.0, 0.0625, 1.0, 0.03125, 1.0, 0.4375, 1.0, 0.4688, 1.0, 0.4688, 1.0, 0.4375, 1.0, 0.8438, 1.0, 0.875, 1.0, 0.875, 1.0, 0.8438, 1.0, 0.0, 1.0, 0.03125, 1.0, 0.03125, 1.0, 0.0, 1.0, 0.4062, 1.0, 0.4375, 1.0, 0.4375, 1.0, 0.4062, 1.0, 0.25, 0.3996, 0.2792, 0.3968, 0.2968, 0.4854, 0.25, 0.49, 0.2792, 0.3968, 0.3073, 0.3883, 0.3418, 0.4717, 0.2968, 0.4854, 0.3073, 0.3883, 0.3331, 0.3744, 0.3833, 0.4496, 0.3418, 0.4717, 0.3331, 0.3744, 0.3558, 0.3558, 0.4197, 0.4197, 0.3833, 0.4496, 0.3558, 0.3558, 0.3744, 0.3331, 0.4496, 0.3833, 0.4197, 0.4197, 0.3744, 0.3331, 0.3883, 0.3073, 0.4717, 0.3418, 0.4496, 0.3833, 0.3883, 0.3073, 0.3968, 0.2792, 0.4854, 0.2968, 0.4717, 0.3418, 0.3968, 0.2792, 0.3996, 0.25, 0.49, 0.25, 0.4854, 0.2968, 0.3996, 0.25, 0.3968, 0.2208, 0.4854, 0.2032, 0.49, 0.25, 0.3968, 0.2208, 0.3883, 0.1927, 0.4717, 0.1582, 0.4854, 0.2032, 0.3883, 0.1927, 0.3744, 0.1669, 0.4496, 0.1167, 0.4717, 0.1582, 0.3744, 0.1669, 0.3558, 0.1442, 0.4197, 0.08029, 0.4496, 0.1167, 0.3558, 0.1442, 0.3331, 0.1256, 0.3833, 0.05045, 0.4197, 0.08029, 0.3331, 0.1256, 0.3073, 0.1117, 0.3418, 0.02827, 0.3833, 0.05045, 0.3073, 0.1117, 0.2792, 0.1032, 0.2968, 0.01461, 0.3418, 0.02827, 0.2792, 0.1032, 0.25, 0.1004, 0.25, 0.01, 0.2968, 0.01461, 0.25, 0.1004, 0.2208, 0.1032, 0.2032, 0.01461, 0.25, 0.01, 0.2208, 0.1032, 0.1927, 0.1117, 0.1582, 0.02827, 0.2032, 0.01461, 0.1927, 0.1117, 0.1669, 0.1256, 0.1167, 0.05045, 0.1582, 0.02827, 0.1669, 0.1256, 0.1442, 0.1442, 0.08029, 0.08029, 0.1167, 0.05045, 0.1442, 0.1442, 0.1256, 0.1669, 0.05045, 0.1167, 0.08029, 0.08029, 0.1256, 0.1669, 0.1117, 0.1927, 0.02827, 0.1582, 0.05045, 0.1167, 0.1117, 0.1927, 0.1032, 0.2208, 0.01461, 0.2032, 0.02827, 0.1582, 0.1032, 0.2208, 0.1004, 0.25, 0.01, 0.25, 0.01461, 0.2032, 0.1004, 0.25, 0.1032, 0.2792, 0.01461, 0.2968, 0.01, 0.25, 0.1032, 0.2792, 0.1117, 0.3073, 0.02827, 0.3418, 0.01461, 0.2968, 0.1117, 0.3073, 0.1256, 0.3331, 0.05045, 0.3833, 0.02827, 0.3418, 0.1256, 0.3331, 0.1442, 0.3558, 0.08029, 0.4197, 0.05045, 0.3833, 0.1442, 0.3558, 0.1669, 0.3744, 0.1167, 0.4496, 0.08029, 0.4197, 0.1669, 0.3744, 0.1927, 0.3883, 0.1582, 0.4717, 0.1167, 0.4496, 0.1927, 0.3883, 0.2208, 0.3968, 0.2032, 0.4854, 0.1582, 0.4717, 0.2208, 0.3968, 0.25, 0.3996, 0.25, 0.49, 0.2032, 0.4854, 0.2792, 0.3968, 0.25, 0.3996, 0.2208, 0.3968, 0.1927, 0.3883, 0.1669, 0.3744, 0.1442, 0.3558, 0.1256, 0.3331, 0.1117, 0.3073, 0.1032, 0.2792, 0.1004, 0.25, 0.1032, 0.2208, 0.1117, 0.1927, 0.1256, 0.1669, 0.1442, 0.1442, 0.1669, 0.1256, 0.1927, 0.1117, 0.2208, 0.1032, 0.25, 0.1004, 0.2792, 0.1032, 0.3073, 0.1117, 0.3331, 0.1256, 0.3558, 0.1442, 0.3744, 0.1669, 0.3883, 0.1927, 0.3968, 0.2208, 0.3996, 0.25, 0.3968, 0.2792, 0.3883, 0.3073, 0.3744, 0.3331, 0.3558, 0.3558, 0.3331, 0.3744, 0.3073, 0.3883, 0.1117, 0.3073, 0.1032, 0.2792, 0.1032, 0.2792, 0.1117, 0.3073, 0.3331, 0.1256, 0.3558, 0.1442, 0.3558, 0.1442, 0.3331, 0.1256, 0.1256, 0.3331, 0.1117, 0.3073, 0.1117, 0.3073, 0.1256, 0.3331, 0.3073, 0.1117, 0.3331, 0.1256, 0.3331, 0.1256, 0.3073, 0.1117, 0.2792, 0.3968, 0.25, 0.3996, 0.25, 0.3996, 0.2792, 0.3968, 0.1442, 0.3558, 0.1256, 0.3331, 0.1256, 0.3331, 0.1442, 0.3558, 0.2792, 0.1032, 0.3073, 0.1117, 0.3073, 0.1117, 0.2792, 0.1032, 0.3073, 0.3883, 0.2792, 0.3968, 0.2792, 0.3968, 0.3073, 0.3883, 0.1669, 0.3744, 0.1442, 0.3558, 0.1442, 0.3558, 0.1669, 0.3744, 0.25, 0.1004, 0.2792, 0.1032, 0.2792, 0.1032, 0.25, 0.1004, 0.3331, 0.3744, 0.3073, 0.3883, 0.3073, 0.3883, 0.3331, 0.3744, 0.1927, 0.3883, 0.1669, 0.3744, 0.1669, 0.3744, 0.1927, 0.3883, 0.2208, 0.1032, 0.25, 0.1004, 0.25, 0.1004, 0.2208, 0.1032, 0.3558, 0.3558, 0.3331, 0.3744, 0.3331, 0.3744, 0.3558, 0.3558, 0.2208, 0.3968, 0.1927, 0.3883, 0.1927, 0.3883, 0.2208, 0.3968, 0.1927, 0.1117, 0.2208, 0.1032, 0.2208, 0.1032, 0.1927, 0.1117, 0.3744, 0.3331, 0.3558, 0.3558, 0.3558, 0.3558, 0.3744, 0.3331, 0.25, 0.3996, 0.2208, 0.3968, 0.2208, 0.3968, 0.25, 0.3996, 0.1669, 0.1256, 0.1927, 0.1117, 0.1927, 0.1117, 0.1669, 0.1256, 0.3883, 0.3073, 0.3744, 0.3331, 0.3744, 0.3331, 0.3883, 0.3073, 0.1442, 0.1442, 0.1669, 0.1256, 0.1669, 0.1256, 0.1442, 0.1442, 0.3968, 0.2792, 0.3883, 0.3073, 0.3883, 0.3073, 0.3968, 0.2792, 0.1256, 0.1669, 0.1442, 0.1442, 0.1442, 0.1442, 0.1256, 0.1669, 0.3996, 0.25, 0.3968, 0.2792, 0.3968, 0.2792, 0.3996, 0.25, 0.1117, 0.1927, 0.1256, 0.1669, 0.1256, 0.1669, 0.1117, 0.1927, 0.3968, 0.2208, 0.3996, 0.25, 0.3996, 0.25, 0.3968, 0.2208, 0.1032, 0.2208, 0.1117, 0.1927, 0.1117, 0.1927, 0.1032, 0.2208, 0.3883, 0.1927, 0.3968, 0.2208, 0.3968, 0.2208, 0.3883, 0.1927, 0.1004, 0.25, 0.1032, 0.2208, 0.1032, 0.2208, 0.1004, 0.25, 0.3744, 0.1669, 0.3883, 0.1927, 0.3883, 0.1927, 0.3744, 0.1669, 0.1032, 0.2792, 0.1004, 0.25, 0.1004, 0.25, 0.1032, 0.2792, 0.4688, 0.5, 0.4375, 0.5, 0.4375, 0.5, 0.4688, 0.5, 0.4688, 0.5, 0.4375, 0.5, 0.4375, 0.5, 0.4688, 0.5, 0.1875, 0.5, 0.1562, 0.5, 0.1562, 0.5, 0.1875, 0.5, 0.875, 0.5, 0.8438, 0.5, 0.8438, 0.5, 0.875, 0.5, 0.5938, 0.5, 0.5625, 0.5, 0.5625, 0.5, 0.5938, 0.5, 0.3125, 0.5, 0.2812, 0.5, 0.2812, 0.5, 0.3125, 0.5, 1.0, 0.5, 0.9688, 0.5, 0.9688, 0.5, 1.0, 0.5, 0.03125, 0.5, 0.0, 0.5, 0.0, 0.5, 0.03125, 0.5, 0.7188, 0.5, 0.6875, 0.5, 0.6875, 0.5, 0.7188, 0.5, 0.4375, 0.5, 0.4062, 0.5, 0.4062, 0.5, 0.4375, 0.5, 0.1562, 0.5, 0.125, 0.5, 0.125, 0.5, 0.1562, 0.5, 0.8438, 0.5, 0.8125, 0.5, 0.8125, 0.5, 0.8438, 0.5, 0.5625, 0.5, 0.5312, 0.5, 0.5312, 0.5, 0.5625, 0.5, 0.2812, 0.5, 0.25, 0.5, 0.25, 0.5, 0.2812, 0.5, 0.9688, 0.5, 0.9375, 0.5, 0.9375, 0.5, 0.9688, 0.5, 0.6875, 0.5, 0.6562, 0.5, 0.6562, 0.5, 0.6875, 0.5, 0.4062, 0.5, 0.375, 0.5, 0.375, 0.5, 0.4062, 0.5, 0.125, 0.5, 0.09375, 0.5, 0.09375, 0.5, 0.125, 0.5, 0.8125, 0.5, 0.7812, 0.5, 0.7812, 0.5, 0.8125, 0.5, 0.5312, 0.5, 0.5, 0.5, 0.5, 0.5, 0.5312, 0.5, 0.25, 0.5, 0.2188, 0.5, 0.2188, 0.5, 0.25, 0.5, 0.9375, 0.5, 0.9062, 0.5, 0.9062, 0.5, 0.9375, 0.5, 0.6562, 0.5, 0.625, 0.5, 0.625, 0.5, 0.6562, 0.5, 0.375, 0.5, 0.3438, 0.5, 0.3438, 0.5, 0.375, 0.5, 0.09375, 0.5, 0.0625, 0.5, 0.0625, 0.5, 0.09375, 0.5, 0.7812, 0.5, 0.75, 0.5, 0.75, 0.5, 0.7812, 0.5, 0.5, 0.5, 0.4688, 0.5, 0.4688, 0.5, 0.5, 0.5, 0.2188, 0.5, 0.1875, 0.5, 0.1875, 0.5, 0.2188, 0.5, 0.9062, 0.5, 0.875, 0.5, 0.875, 0.5, 0.9062, 0.5, 0.625, 0.5, 0.5938, 0.5, 0.5938, 0.5, 0.625, 0.5, 0.3438, 0.5, 0.3125, 0.5, 0.3125, 0.5, 0.3438, 0.5, 0.0625, 0.5, 0.03125, 0.5, 0.03125, 0.5, 0.0625, 0.5, 0.375, 0.5, 0.3438, 0.5, 0.3438, 0.5, 0.375, 0.5, 0.875, 0.5, 0.8438, 0.5, 0.8438, 0.5, 0.875, 0.5, 0.03125, 0.5, 0.0, 0.5, 0.0, 0.5, 0.03125, 0.5, 0.4375, 0.5, 0.4062, 0.5, 0.4062, 0.5, 0.4375, 0.5, 0.8438, 0.5, 0.8125, 0.5, 0.8125, 0.5, 0.8438, 0.5, 0.4062, 0.5, 0.375, 0.5, 0.375, 0.5, 0.4062, 0.5, 0.8125, 0.5, 0.7812, 0.5, 0.7812, 0.5, 0.8125, 0.5, 0.375, 0.5, 0.3438, 0.5, 0.3438, 0.5, 0.375, 0.5, 0.7812, 0.5, 0.75, 0.5, 0.75, 0.5, 0.7812, 0.5, 0.3438, 0.5, 0.3125, 0.5, 0.3125, 0.5, 0.3438, 0.5, 0.75, 0.5, 0.7188, 0.5, 0.7188, 0.5, 0.75, 0.5, 0.3125, 0.5, 0.2812, 0.5, 0.2812, 0.5, 0.3125, 0.5, 0.7188, 0.5, 0.6875, 0.5, 0.6875, 0.5, 0.7188, 0.5, 0.2812, 0.5, 0.25, 0.5, 0.25, 0.5, 0.2812, 0.5, 0.6875, 0.5, 0.6562, 0.5, 0.6562, 0.5, 0.6875, 0.5, 0.25, 0.5, 0.2188, 0.5, 0.2188, 0.5, 0.25, 0.5, 0.6562, 0.5, 0.625, 0.5, 0.625, 0.5, 0.6562, 0.5, 0.2188, 0.5, 0.1875, 0.5, 0.1875, 0.5, 0.2188, 0.5, 0.625, 0.5, 0.5938, 0.5, 0.5938, 0.5, 0.625, 0.5, 0.1875, 0.5, 0.1562, 0.5, 0.1562, 0.5, 0.1875, 0.5, 0.5938, 0.5, 0.5625, 0.5, 0.5625, 0.5, 0.5938, 0.5, 1.0, 0.5, 0.9688, 0.5, 0.9688, 0.5, 1.0, 0.5, 0.1562, 0.5, 0.125, 0.5, 0.125, 0.5, 0.1562, 0.5, 0.5625, 0.5, 0.5312, 0.5, 0.5312, 0.5, 0.5625, 0.5, 0.9688, 0.5, 0.9375, 0.5, 0.9375, 0.5, 0.9688, 0.5, 0.125, 0.5, 0.09375, 0.5, 0.09375, 0.5, 0.125, 0.5, 0.5312, 0.5, 0.5, 0.5, 0.5, 0.5, 0.5312, 0.5, 0.9375, 0.5, 0.9062, 0.5, 0.9062, 0.5, 0.9375, 0.5, 0.09375, 0.5, 0.0625, 0.5, 0.0625, 0.5, 0.09375, 0.5, 0.5, 0.5, 0.4688, 0.5, 0.4688, 0.5, 0.5, 0.5, 0.9062, 0.5, 0.875, 0.5, 0.875, 0.5, 0.9062, 0.5, 0.0625, 0.5, 0.03125, 0.5, 0.03125, 0.5, 0.0625, 0.5, 0.75, 0.49, 0.7968, 0.4854, 0.8418, 0.4717, 0.8833, 0.4496, 0.9197, 0.4197, 0.9496, 0.3833, 0.9717, 0.3418, 0.9854, 0.2968, 0.99, 0.25, 0.9854, 0.2032, 0.9717, 0.1582, 0.9496, 0.1167, 0.9197, 0.08029, 0.8833, 0.05045, 0.8418, 0.02827, 0.7968, 0.01461, 0.75, 0.01, 0.7032, 0.01461, 0.6582, 0.02827, 0.6167, 0.05045, 0.5803, 0.08029, 0.5504, 0.1167, 0.5283, 0.1582, 0.5146, 0.2032, 0.51, 0.25, 0.5146, 0.2968, 0.5283, 0.3418, 0.5504, 0.3833, 0.5803, 0.4197, 0.6167, 0.4496, 0.6582, 0.4717, 0.7032, 0.4854, 0.7812, 0.5, 0.75, 0.5, 0.75, 0.5, 0.7812, 0.5, 0.3438, 0.5, 0.3125, 0.5, 0.3125, 0.5, 0.3438, 0.5, 0.75, 0.5, 0.7188, 0.5, 0.7188, 0.5, 0.75, 0.5, 0.3125, 0.5, 0.2812, 0.5, 0.2812, 0.5, 0.3125, 0.5, 0.7188, 0.5, 0.6875, 0.5, 0.6875, 0.5, 0.7188, 0.5, 0.2812, 0.5, 0.25, 0.5, 0.25, 0.5, 0.2812, 0.5, 0.6875, 0.5, 0.6562, 0.5, 0.6562, 0.5, 0.6875, 0.5, 0.25, 0.5, 0.2188, 0.5, 0.2188, 0.5, 0.25, 0.5, 0.6562, 0.5, 0.625, 0.5, 0.625, 0.5, 0.6562, 0.5, 0.2188, 0.5, 0.1875, 0.5, 0.1875, 0.5, 0.2188, 0.5, 0.625, 0.5, 0.5938, 0.5, 0.5938, 0.5, 0.625, 0.5, 0.1875, 0.5, 0.1562, 0.5, 0.1562, 0.5, 0.1875, 0.5, 0.5938, 0.5, 0.5625, 0.5, 0.5625, 0.5, 0.5938, 0.5, 1.0, 0.5, 0.9688, 0.5, 0.9688, 0.5, 1.0, 0.5, 0.1562, 0.5, 0.125, 0.5, 0.125, 0.5, 0.1562, 0.5, 0.5625, 0.5, 0.5312, 0.5, 0.5312, 0.5, 0.5625, 0.5, 0.9688, 0.5, 0.9375, 0.5, 0.9375, 0.5, 0.9688, 0.5, 0.125, 0.5, 0.09375, 0.5, 0.09375, 0.5, 0.125, 0.5, 0.5312, 0.5, 0.5, 0.5, 0.5, 0.5, 0.5312, 0.5, 0.9375, 0.5, 0.9062, 0.5, 0.9062, 0.5, 0.9375, 0.5, 0.09375, 0.5, 0.0625, 0.5, 0.0625, 0.5, 0.09375, 0.5, 0.5, 0.5, 0.4688, 0.5, 0.4688, 0.5, 0.5, 0.5, 0.9062, 0.5, 0.875, 0.5, 0.875, 0.5, 0.9062, 0.5, 0.0625, 0.5, 0.03125, 0.5, 0.03125, 0.5, 0.0625, 0.5, 0.4688, 0.5, 0.4375, 0.5, 0.4375, 0.5, 0.4688, 0.5, 0.875, 0.5, 0.8438, 0.5, 0.8438, 0.5, 0.875, 0.5, 0.03125, 0.5, 0.0, 0.5, 0.0, 0.5, 0.03125, 0.5, 0.4375, 0.5, 0.4062, 0.5, 0.4062, 0.5, 0.4375, 0.5, 0.8438, 0.5, 0.8125, 0.5, 0.8125, 0.5, 0.8438, 0.5, 0.4062, 0.5, 0.375, 0.5, 0.375, 0.5, 0.4062, 0.5, 0.8125, 0.5, 0.7812, 0.5, 0.7812, 0.5, 0.8125, 0.5])
me_x.materials.append(mat_x)
me_x.use_remesh_fix_poles = True
me_x.use_remesh_preserve_attributes = False
me_x.use_mirror_vertex_groups = False
me_x.update()

# ---- objects
ob_x = bpy.data.objects.new('Цилиндр', me_x)

# ---- transforms, parenting, visibility, modifiers, constraints
ob_x.location = (0.0, 0.0, 0.0)
ob_x.rotation_euler = (-1.571, 0.0, 0.0)
ob_x.scale = (0.972, 0.972, 0.3306)
ob_x.lineart.crease_threshold = 0.0

# ---- collection membership
col_collection.objects.link(ob_x)

# ---- scene / render settings (as saved in the file)
scene.frame_start = 1; scene.frame_end = 250; scene.frame_set(1)
scene.render.engine = 'BLENDER_EEVEE_NEXT'
scene.cycles.use_denoising = False
scene.cycles.samples = 128
scene.cycles.sampling_pattern = 'TABULATED_SOBOL'
scene.cycles.use_adaptive_sampling = False
scene.cycles.use_light_tree = False
scene.view_settings.view_transform = 'Filmic'
bpy.context.view_layer.update()

# ---- added for rendering (the .blend has no active camera and no usable light): camera, sun
cam_auto = bpy.data.cameras.new('AutoCamera')
cam_auto.lens = 50.0
cam_auto.sensor_width = 36.0
cam_auto.clip_end = 1000.0
ob_auto_camera = bpy.data.objects.new('AutoCamera', cam_auto)
scene.collection.objects.link(ob_auto_camera)
ob_auto_camera.location = (4.11741, -4.14694, 3.29393)
ob_auto_camera.rotation_euler = (1.09748, -7.21219e-08, 0.694738)
scene.camera = ob_auto_camera
light_auto_sun = bpy.data.lights.new('AutoSun', 'SUN')
light_auto_sun.energy = 3.0
light_auto_sun.angle = 0.0523599
ob_auto_sun = bpy.data.objects.new('AutoSun', light_auto_sun)
scene.collection.objects.link(ob_auto_sun)
ob_auto_sun.rotation_euler = (0.872665, 0.174533, 0.523599)
bpy.context.view_layer.update()
